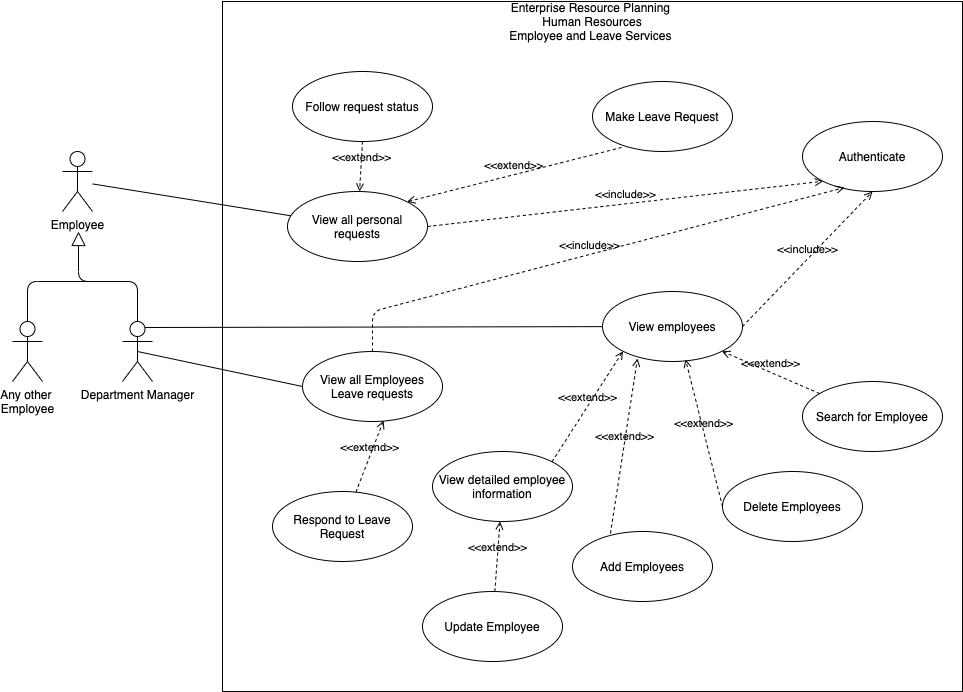

The diagram above was exported from draw.io. Its source (the exported page's mxGraphModel, read from the mxfile embedded in the PNG):
<mxGraphModel dx="1796" dy="617" grid="1" gridSize="10" guides="1" tooltips="1" connect="1" arrows="1" fold="1" page="1" pageScale="1" pageWidth="850" pageHeight="1100" math="0" shadow="0">
  <root>
    <mxCell id="sYrmLB0uTMBL00ZJJBS7-0" />
    <mxCell id="sYrmLB0uTMBL00ZJJBS7-1" parent="sYrmLB0uTMBL00ZJJBS7-0" />
    <mxCell id="sYrmLB0uTMBL00ZJJBS7-5" value="" style="rounded=0;whiteSpace=wrap;html=1;" parent="sYrmLB0uTMBL00ZJJBS7-1" vertex="1">
      <mxGeometry x="-560" y="160" width="740" height="690" as="geometry" />
    </mxCell>
    <mxCell id="sYrmLB0uTMBL00ZJJBS7-2" value="View employees" style="ellipse;whiteSpace=wrap;html=1;" parent="sYrmLB0uTMBL00ZJJBS7-1" vertex="1">
      <mxGeometry x="-180" y="450" width="140" height="70" as="geometry" />
    </mxCell>
    <mxCell id="sYrmLB0uTMBL00ZJJBS7-3" value="Employee" style="shape=umlActor;verticalLabelPosition=bottom;verticalAlign=top;html=1;" parent="sYrmLB0uTMBL00ZJJBS7-1" vertex="1">
      <mxGeometry x="-720" y="310" width="30" height="60" as="geometry" />
    </mxCell>
    <mxCell id="sYrmLB0uTMBL00ZJJBS7-8" value="" style="edgeStyle=none;html=1;endSize=12;endArrow=block;endFill=0;exitX=0.5;exitY=0;exitDx=0;exitDy=0;exitPerimeter=0;" parent="sYrmLB0uTMBL00ZJJBS7-1" source="sYrmLB0uTMBL00ZJJBS7-9" edge="1">
      <mxGeometry width="160" relative="1" as="geometry">
        <mxPoint x="-540" y="210" as="sourcePoint" />
        <mxPoint x="-704" y="390" as="targetPoint" />
        <Array as="points">
          <mxPoint x="-645" y="440" />
          <mxPoint x="-704" y="440" />
        </Array>
      </mxGeometry>
    </mxCell>
    <mxCell id="sYrmLB0uTMBL00ZJJBS7-9" value="Department Manager" style="shape=umlActor;verticalLabelPosition=bottom;verticalAlign=top;html=1;" parent="sYrmLB0uTMBL00ZJJBS7-1" vertex="1">
      <mxGeometry x="-660" y="480" width="30" height="60" as="geometry" />
    </mxCell>
    <mxCell id="sYrmLB0uTMBL00ZJJBS7-10" value="Any other &lt;br&gt;Employee" style="shape=umlActor;verticalLabelPosition=bottom;verticalAlign=top;html=1;" parent="sYrmLB0uTMBL00ZJJBS7-1" vertex="1">
      <mxGeometry x="-770" y="480" width="30" height="60" as="geometry" />
    </mxCell>
    <mxCell id="sYrmLB0uTMBL00ZJJBS7-11" value="Enterprise Resource Planning&amp;nbsp; Human Resources&lt;br&gt;Employee and Leave Services&amp;nbsp;" style="text;html=1;strokeColor=none;fillColor=none;align=center;verticalAlign=middle;whiteSpace=wrap;rounded=0;" parent="sYrmLB0uTMBL00ZJJBS7-1" vertex="1">
      <mxGeometry x="-290" y="170" width="200" height="20" as="geometry" />
    </mxCell>
    <mxCell id="f4_t_vASBaFQC1XPVDBy-0" value="Add Employees" style="ellipse;whiteSpace=wrap;html=1;" parent="sYrmLB0uTMBL00ZJJBS7-1" vertex="1">
      <mxGeometry x="-210" y="690" width="140" height="70" as="geometry" />
    </mxCell>
    <mxCell id="f4_t_vASBaFQC1XPVDBy-1" value="Delete Employees" style="ellipse;whiteSpace=wrap;html=1;" parent="sYrmLB0uTMBL00ZJJBS7-1" vertex="1">
      <mxGeometry x="-60" y="630" width="140" height="70" as="geometry" />
    </mxCell>
    <mxCell id="f4_t_vASBaFQC1XPVDBy-2" value="Update Employee" style="ellipse;whiteSpace=wrap;html=1;" parent="sYrmLB0uTMBL00ZJJBS7-1" vertex="1">
      <mxGeometry x="-360" y="750" width="140" height="70" as="geometry" />
    </mxCell>
    <mxCell id="f4_t_vASBaFQC1XPVDBy-3" value="Make Leave Request" style="ellipse;whiteSpace=wrap;html=1;" parent="sYrmLB0uTMBL00ZJJBS7-1" vertex="1">
      <mxGeometry x="-190" y="240" width="140" height="70" as="geometry" />
    </mxCell>
    <mxCell id="LaHUH1qRgY_UskwCJUNp-0" value="Respond to Leave Request" style="ellipse;whiteSpace=wrap;html=1;" parent="sYrmLB0uTMBL00ZJJBS7-1" vertex="1">
      <mxGeometry x="-510" y="650" width="140" height="70" as="geometry" />
    </mxCell>
    <mxCell id="LaHUH1qRgY_UskwCJUNp-1" value="View all Employees Leave requests" style="ellipse;whiteSpace=wrap;html=1;" parent="sYrmLB0uTMBL00ZJJBS7-1" vertex="1">
      <mxGeometry x="-480" y="510" width="140" height="70" as="geometry" />
    </mxCell>
    <mxCell id="LaHUH1qRgY_UskwCJUNp-2" value="Authenticate" style="ellipse;whiteSpace=wrap;html=1;" parent="sYrmLB0uTMBL00ZJJBS7-1" vertex="1">
      <mxGeometry x="20" y="280" width="140" height="70" as="geometry" />
    </mxCell>
    <mxCell id="LaHUH1qRgY_UskwCJUNp-4" value="View all personal requests" style="ellipse;whiteSpace=wrap;html=1;" parent="sYrmLB0uTMBL00ZJJBS7-1" vertex="1">
      <mxGeometry x="-495" y="350" width="140" height="70" as="geometry" />
    </mxCell>
    <mxCell id="LaHUH1qRgY_UskwCJUNp-5" value="" style="endArrow=none;html=1;" parent="sYrmLB0uTMBL00ZJJBS7-1" source="sYrmLB0uTMBL00ZJJBS7-3" target="LaHUH1qRgY_UskwCJUNp-4" edge="1">
      <mxGeometry width="50" height="50" relative="1" as="geometry">
        <mxPoint x="-370" y="340" as="sourcePoint" />
        <mxPoint x="-170" y="285" as="targetPoint" />
      </mxGeometry>
    </mxCell>
    <mxCell id="LaHUH1qRgY_UskwCJUNp-21" value="&amp;lt;&amp;lt;extend&amp;gt;&amp;gt;" style="html=1;verticalAlign=bottom;labelBackgroundColor=none;endArrow=open;endFill=0;dashed=1;exitX=0.271;exitY=0.029;exitDx=0;exitDy=0;exitPerimeter=0;entryX=0.25;entryY=0.957;entryDx=0;entryDy=0;entryPerimeter=0;" parent="sYrmLB0uTMBL00ZJJBS7-1" source="f4_t_vASBaFQC1XPVDBy-0" target="sYrmLB0uTMBL00ZJJBS7-2" edge="1">
      <mxGeometry width="160" relative="1" as="geometry">
        <mxPoint x="-110" y="490" as="sourcePoint" />
        <mxPoint x="50" y="490" as="targetPoint" />
      </mxGeometry>
    </mxCell>
    <mxCell id="LaHUH1qRgY_UskwCJUNp-22" value="&amp;lt;&amp;lt;extend&amp;gt;&amp;gt;" style="html=1;verticalAlign=bottom;labelBackgroundColor=none;endArrow=open;endFill=0;dashed=1;" parent="sYrmLB0uTMBL00ZJJBS7-1" source="f4_t_vASBaFQC1XPVDBy-2" target="LaHUH1qRgY_UskwCJUNp-27" edge="1">
      <mxGeometry width="160" relative="1" as="geometry">
        <mxPoint x="-132.05999999999995" y="592.03" as="sourcePoint" />
        <mxPoint x="-135" y="526.99" as="targetPoint" />
      </mxGeometry>
    </mxCell>
    <mxCell id="LaHUH1qRgY_UskwCJUNp-23" value="&amp;lt;&amp;lt;extend&amp;gt;&amp;gt;" style="html=1;verticalAlign=bottom;labelBackgroundColor=none;endArrow=open;endFill=0;dashed=1;exitX=0;exitY=0.5;exitDx=0;exitDy=0;entryX=0.593;entryY=0.971;entryDx=0;entryDy=0;entryPerimeter=0;" parent="sYrmLB0uTMBL00ZJJBS7-1" source="f4_t_vASBaFQC1XPVDBy-1" target="sYrmLB0uTMBL00ZJJBS7-2" edge="1">
      <mxGeometry width="160" relative="1" as="geometry">
        <mxPoint x="-132.05999999999995" y="642.03" as="sourcePoint" />
        <mxPoint x="-100" y="530" as="targetPoint" />
      </mxGeometry>
    </mxCell>
    <mxCell id="LaHUH1qRgY_UskwCJUNp-24" value="Search for Employee" style="ellipse;whiteSpace=wrap;html=1;" parent="sYrmLB0uTMBL00ZJJBS7-1" vertex="1">
      <mxGeometry x="20" y="540" width="140" height="70" as="geometry" />
    </mxCell>
    <mxCell id="LaHUH1qRgY_UskwCJUNp-25" value="&amp;lt;&amp;lt;extend&amp;gt;&amp;gt;" style="html=1;verticalAlign=bottom;labelBackgroundColor=none;endArrow=open;endFill=0;dashed=1;entryX=1;entryY=1;entryDx=0;entryDy=0;" parent="sYrmLB0uTMBL00ZJJBS7-1" source="LaHUH1qRgY_UskwCJUNp-24" target="sYrmLB0uTMBL00ZJJBS7-2" edge="1">
      <mxGeometry width="160" relative="1" as="geometry">
        <mxPoint x="-10" y="655" as="sourcePoint" />
        <mxPoint x="-86.98000000000002" y="527.97" as="targetPoint" />
      </mxGeometry>
    </mxCell>
    <mxCell id="LaHUH1qRgY_UskwCJUNp-27" value="View detailed employee information" style="ellipse;whiteSpace=wrap;html=1;" parent="sYrmLB0uTMBL00ZJJBS7-1" vertex="1">
      <mxGeometry x="-350" y="610" width="140" height="70" as="geometry" />
    </mxCell>
    <mxCell id="LaHUH1qRgY_UskwCJUNp-28" value="&amp;lt;&amp;lt;extend&amp;gt;&amp;gt;" style="html=1;verticalAlign=bottom;labelBackgroundColor=none;endArrow=open;endFill=0;dashed=1;exitX=1;exitY=0;exitDx=0;exitDy=0;entryX=0;entryY=1;entryDx=0;entryDy=0;" parent="sYrmLB0uTMBL00ZJJBS7-1" source="LaHUH1qRgY_UskwCJUNp-27" target="sYrmLB0uTMBL00ZJJBS7-2" edge="1">
      <mxGeometry width="160" relative="1" as="geometry">
        <mxPoint x="-240.50252531694173" y="570.2512626584708" as="sourcePoint" />
        <mxPoint x="-170" y="540" as="targetPoint" />
      </mxGeometry>
    </mxCell>
    <mxCell id="LaHUH1qRgY_UskwCJUNp-29" value="&amp;lt;&amp;lt;extend&amp;gt;&amp;gt;" style="html=1;verticalAlign=bottom;labelBackgroundColor=none;endArrow=open;endFill=0;dashed=1;entryX=0.579;entryY=0.986;entryDx=0;entryDy=0;entryPerimeter=0;" parent="sYrmLB0uTMBL00ZJJBS7-1" source="LaHUH1qRgY_UskwCJUNp-0" target="LaHUH1qRgY_UskwCJUNp-1" edge="1">
      <mxGeometry width="160" relative="1" as="geometry">
        <mxPoint x="39.97549520012171" y="546.9926485600365" as="sourcePoint" />
        <mxPoint x="-50.50252531694173" y="519.7487373415292" as="targetPoint" />
      </mxGeometry>
    </mxCell>
    <mxCell id="LaHUH1qRgY_UskwCJUNp-31" value="" style="endArrow=none;html=1;exitX=0.5;exitY=0;exitDx=0;exitDy=0;exitPerimeter=0;" parent="sYrmLB0uTMBL00ZJJBS7-1" source="sYrmLB0uTMBL00ZJJBS7-10" edge="1">
      <mxGeometry width="50" height="50" relative="1" as="geometry">
        <mxPoint x="-280" y="520" as="sourcePoint" />
        <mxPoint x="-690" y="440" as="targetPoint" />
        <Array as="points">
          <mxPoint x="-755" y="440" />
        </Array>
      </mxGeometry>
    </mxCell>
    <mxCell id="LaHUH1qRgY_UskwCJUNp-32" value="" style="endArrow=none;html=1;exitX=0.5;exitY=0.5;exitDx=0;exitDy=0;exitPerimeter=0;entryX=0;entryY=0.5;entryDx=0;entryDy=0;" parent="sYrmLB0uTMBL00ZJJBS7-1" source="sYrmLB0uTMBL00ZJJBS7-9" target="LaHUH1qRgY_UskwCJUNp-1" edge="1">
      <mxGeometry width="50" height="50" relative="1" as="geometry">
        <mxPoint x="-280" y="510" as="sourcePoint" />
        <mxPoint x="-230" y="460" as="targetPoint" />
      </mxGeometry>
    </mxCell>
    <mxCell id="LaHUH1qRgY_UskwCJUNp-33" value="" style="endArrow=none;html=1;exitX=0.75;exitY=0.1;exitDx=0;exitDy=0;exitPerimeter=0;" parent="sYrmLB0uTMBL00ZJJBS7-1" source="sYrmLB0uTMBL00ZJJBS7-9" target="sYrmLB0uTMBL00ZJJBS7-2" edge="1">
      <mxGeometry width="50" height="50" relative="1" as="geometry">
        <mxPoint x="-635" y="520" as="sourcePoint" />
        <mxPoint x="-470" y="555" as="targetPoint" />
      </mxGeometry>
    </mxCell>
    <mxCell id="LaHUH1qRgY_UskwCJUNp-34" value="&amp;lt;&amp;lt;include&amp;gt;&amp;gt;" style="html=1;verticalAlign=bottom;labelBackgroundColor=none;endArrow=open;endFill=0;dashed=1;entryX=0.5;entryY=1;entryDx=0;entryDy=0;exitX=1;exitY=0.5;exitDx=0;exitDy=0;" parent="sYrmLB0uTMBL00ZJJBS7-1" source="sYrmLB0uTMBL00ZJJBS7-2" target="LaHUH1qRgY_UskwCJUNp-2" edge="1">
      <mxGeometry width="160" relative="1" as="geometry">
        <mxPoint x="-260" y="540" as="sourcePoint" />
        <mxPoint x="-100" y="540" as="targetPoint" />
      </mxGeometry>
    </mxCell>
    <mxCell id="LaHUH1qRgY_UskwCJUNp-35" value="&amp;lt;&amp;lt;include&amp;gt;&amp;gt;" style="html=1;verticalAlign=bottom;labelBackgroundColor=none;endArrow=open;endFill=0;dashed=1;entryX=0;entryY=1;entryDx=0;entryDy=0;exitX=1;exitY=0.5;exitDx=0;exitDy=0;" parent="sYrmLB0uTMBL00ZJJBS7-1" source="LaHUH1qRgY_UskwCJUNp-4" target="LaHUH1qRgY_UskwCJUNp-2" edge="1">
      <mxGeometry width="160" relative="1" as="geometry">
        <mxPoint x="-30" y="495" as="sourcePoint" />
        <mxPoint x="100" y="360" as="targetPoint" />
      </mxGeometry>
    </mxCell>
    <mxCell id="LaHUH1qRgY_UskwCJUNp-36" value="&amp;lt;&amp;lt;extend&amp;gt;&amp;gt;" style="html=1;verticalAlign=bottom;labelBackgroundColor=none;endArrow=open;endFill=0;dashed=1;exitX=0.207;exitY=0.943;exitDx=0;exitDy=0;entryX=1;entryY=0;entryDx=0;entryDy=0;exitPerimeter=0;" parent="sYrmLB0uTMBL00ZJJBS7-1" source="f4_t_vASBaFQC1XPVDBy-3" target="LaHUH1qRgY_UskwCJUNp-4" edge="1">
      <mxGeometry width="160" relative="1" as="geometry">
        <mxPoint x="-50" y="675" as="sourcePoint" />
        <mxPoint x="-86.98000000000002" y="527.97" as="targetPoint" />
      </mxGeometry>
    </mxCell>
    <mxCell id="LaHUH1qRgY_UskwCJUNp-37" value="&amp;lt;&amp;lt;include&amp;gt;&amp;gt;" style="html=1;verticalAlign=bottom;labelBackgroundColor=none;endArrow=open;endFill=0;dashed=1;entryX=0.3;entryY=0.943;entryDx=0;entryDy=0;entryPerimeter=0;" parent="sYrmLB0uTMBL00ZJJBS7-1" source="LaHUH1qRgY_UskwCJUNp-1" target="LaHUH1qRgY_UskwCJUNp-2" edge="1">
      <mxGeometry width="160" relative="1" as="geometry">
        <mxPoint x="-220" y="395" as="sourcePoint" />
        <mxPoint x="20" y="370" as="targetPoint" />
        <Array as="points">
          <mxPoint x="-410" y="470" />
        </Array>
      </mxGeometry>
    </mxCell>
    <mxCell id="LaHUH1qRgY_UskwCJUNp-38" style="edgeStyle=none;rounded=0;orthogonalLoop=1;jettySize=auto;html=1;exitX=0.5;exitY=1;exitDx=0;exitDy=0;" parent="sYrmLB0uTMBL00ZJJBS7-1" source="sYrmLB0uTMBL00ZJJBS7-11" target="sYrmLB0uTMBL00ZJJBS7-11" edge="1">
      <mxGeometry relative="1" as="geometry" />
    </mxCell>
    <mxCell id="LaHUH1qRgY_UskwCJUNp-39" style="edgeStyle=none;rounded=0;orthogonalLoop=1;jettySize=auto;html=1;exitX=0.5;exitY=0;exitDx=0;exitDy=0;" parent="sYrmLB0uTMBL00ZJJBS7-1" source="sYrmLB0uTMBL00ZJJBS7-11" target="sYrmLB0uTMBL00ZJJBS7-11" edge="1">
      <mxGeometry relative="1" as="geometry" />
    </mxCell>
    <mxCell id="0xUKwc8E0GKxCW6-TBDp-0" value="Follow request status" style="ellipse;whiteSpace=wrap;html=1;" parent="sYrmLB0uTMBL00ZJJBS7-1" vertex="1">
      <mxGeometry x="-490" y="230" width="140" height="70" as="geometry" />
    </mxCell>
    <mxCell id="0xUKwc8E0GKxCW6-TBDp-1" value="&amp;lt;&amp;lt;extend&amp;gt;&amp;gt;" style="html=1;verticalAlign=bottom;labelBackgroundColor=none;endArrow=open;endFill=0;dashed=1;exitX=0.5;exitY=1;exitDx=0;exitDy=0;" parent="sYrmLB0uTMBL00ZJJBS7-1" source="0xUKwc8E0GKxCW6-TBDp-0" target="LaHUH1qRgY_UskwCJUNp-4" edge="1">
      <mxGeometry width="160" relative="1" as="geometry">
        <mxPoint x="-151.01999999999998" y="316.01" as="sourcePoint" />
        <mxPoint x="-365.5025253169417" y="370.25126265847075" as="targetPoint" />
      </mxGeometry>
    </mxCell>
  </root>
</mxGraphModel>